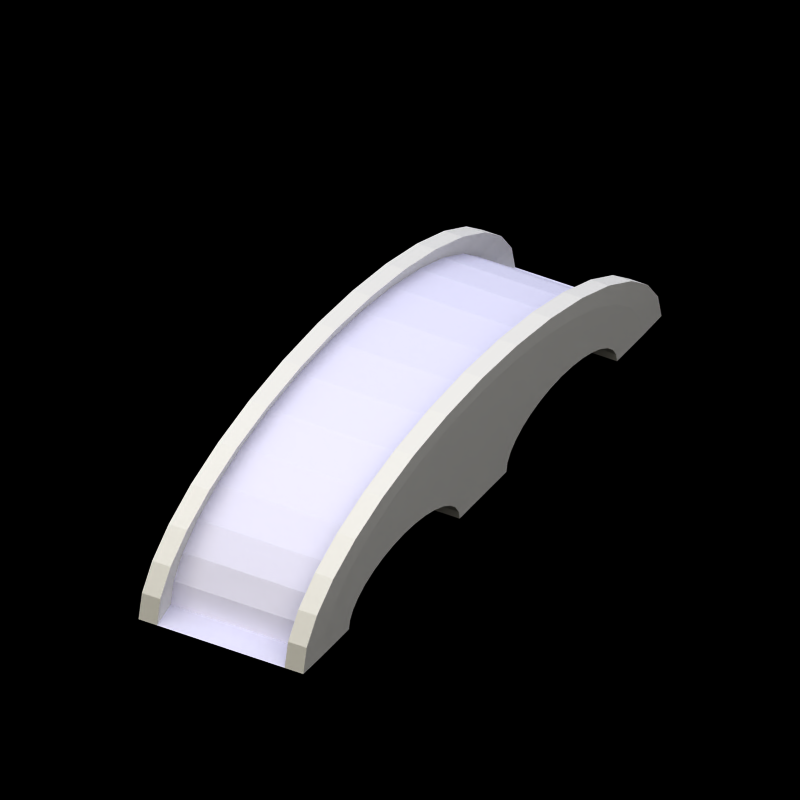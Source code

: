 # Source: emp_bridge_busy.blend  (saved by Blender 2.79.0; exported with 4.5.12 LTS)
import bpy
from mathutils import Matrix  # noqa: F401  (used for matrix-valued properties, if any)

bpy.ops.wm.read_factory_settings(use_empty=True)
scene = bpy.context.scene
scene.name = 'Scene'

# ---- collections
col_collection_1 = bpy.data.collections.new('Collection 1'); scene.collection.children.link(col_collection_1)
col_collection_20 = bpy.data.collections.new('Collection 20'); scene.collection.children.link(col_collection_20)

# ---- materials (node trees are filled in below, after node groups)
mat_brick_001 = bpy.data.materials.new('brick.001')
mat_brick_001.alpha_threshold = 0.0
mat_brick_001.roughness = 0.5
mat_main_001 = bpy.data.materials.new('main.001')
mat_main_001.alpha_threshold = 0.0
mat_main_001.diffuse_color = (0.8, 0.8, 0.9, 1.0)
mat_main_001.roughness = 0.5
mat_pc_001 = bpy.data.materials.new('pc.001')
mat_pc_001.alpha_threshold = 0.0
mat_pc_001.roughness = 0.5
mat_shadow = bpy.data.materials.new('Shadow')
mat_shadow.alpha_threshold = 0.0
mat_shadow.preview_render_type = 'FLAT'
mat_shadow.diffuse_color = (0.0, 0.0, 0.0, 1.0)
mat_shadow.roughness = 0.5
mat_shadow.line_color = (0.0, 0.0, 0.0, 0.5104)

# ---- material node trees

# ---- world
world_world = bpy.data.worlds.new('World'); scene.world = world_world
world_world.color = (0.8299, 0.8299, 0.8453)
world_world.use_sun_shadow = False
world_world.sun_shadow_jitter_overblur = 0.0
world_world.cycles.sampling_method = 'NONE'
world_world.cycles.sample_map_resolution = 256

# ---- cameras
cam_mainview = bpy.data.cameras.new('MainView')
cam_mainview.type = 'ORTHO'
cam_mainview.passepartout_alpha = 0.2
cam_mainview.clip_start = 0.2
cam_mainview.clip_end = 100.0
cam_mainview.lens = 35.0
cam_mainview.sensor_width = 32.0
cam_mainview.sensor_height = 18.0
cam_mainview.ortho_scale = 5.0
cam_mainview.display_size = 0.8
cam_mainview.show_passepartout = False
cam_mainview.show_safe_areas = True
cam_mainview.dof.focus_distance = 0.0
cam_mainview.dof.aperture_fstop = 128.0

# ---- lights
light_hightlight = bpy.data.lights.new('HightLight', 'SUN')
light_hightlight.color = (0.7556, 0.7973, 0.9923)
light_hightlight.transmission_factor = 0.0
light_hightlight.angle = 1.571
light_hightlight.energy = 0.65
light_hightlight.shadow_buffer_clip_start = 0.5
light_hightlight.shadow_soft_size = 1.0
light_hightlight.shadow_cascade_max_distance = 1000.0
light_hightlight.cycles.use_multiple_importance_sampling = False
light_mainlight = bpy.data.lights.new('MainLight', 'SUN')
light_mainlight.color = (1.0, 0.911, 0.549)
light_mainlight.transmission_factor = 0.0
light_mainlight.angle = 1.571
light_mainlight.energy = 0.85
light_mainlight.shadow_buffer_clip_start = 0.5
light_mainlight.shadow_soft_size = 1.0
light_mainlight.shadow_cascade_max_distance = 1000.0
light_mainlight.cycles.use_multiple_importance_sampling = False
light_shadowgenerator = bpy.data.lights.new('ShadowGenerator', 'SUN')
light_shadowgenerator.transmission_factor = 0.0
light_shadowgenerator.angle = 1.571
light_shadowgenerator.energy = 0.0
light_shadowgenerator.shadow_buffer_clip_start = 0.5
light_shadowgenerator.shadow_soft_size = 1.0
light_shadowgenerator.shadow_cascade_max_distance = 1000.0
light_shadowgenerator.cycles.use_multiple_importance_sampling = False

# ---- meshes
me_circle = bpy.data.meshes.new('Circle')
me_circle.from_pydata([(-0.5, 2.0, 1.562e-08), (-0.5, 1.962, 0.1951), (-0.5, 1.848, 0.3827), (-0.5, 1.663, 0.5556), (-0.5, 1.414, 0.7071), (-0.5, 1.111, 0.8315), (-0.5, 0.7654, 0.9239), (-0.5, 0.3902, 0.9808), (-0.5, -1.177e-07, 1.0), (-7.451e-09, -1.177e-07, 1.0), (-7.451e-09, 0.3902, 0.9808), (-7.451e-09, 0.7654, 0.9239), (-7.451e-09, 1.111, 0.8315), (-7.451e-09, 1.414, 0.7071), (-7.451e-09, 1.663, 0.5556), (-7.451e-09, 1.848, 0.3827), (-7.451e-09, 1.962, 0.1951), (-7.451e-09, 2.0, 1.562e-08), (-0.5, 1.8, 1.249e-08), (-0.5, 1.765, 0.1561), (-0.5, 1.663, 0.3061), (-0.5, 1.497, 0.4445), (-0.5, 1.273, 0.5657), (-0.5, 1.0, 0.6652), (-0.5, 0.6888, 0.7391), (-0.5, 0.3512, 0.7846), (-0.5, -1.059e-07, 0.8), (-7.451e-09, -1.059e-07, 0.8), (-7.451e-09, 0.3512, 0.7846), (-7.451e-09, 0.6888, 0.7391), (-7.451e-09, 1.0, 0.6652), (-7.451e-09, 1.273, 0.5657), (-7.451e-09, 1.497, 0.4445), (-7.451e-09, 1.663, 0.3061), (-7.451e-09, 1.765, 0.1561), (-7.451e-09, 1.8, 1.249e-08), (-0.6, 2.0, 1.562e-08), (-0.6, 1.962, 0.1951), (-0.6, 1.848, 0.3827), (-0.6, 1.663, 0.5556), (-0.6, 1.414, 0.7071), (-0.6, 1.111, 0.8315), (-0.6, 0.7654, 0.9239), (-0.6, 0.3902, 0.9808), (-0.6, -1.177e-07, 1.0), (-0.6, 1.8, 1.249e-08), (-0.6, 1.765, 0.1561), (-0.6, 1.663, 0.3061), (-0.6, 1.497, 0.4445), (-0.6, 1.273, 0.5657), (-0.6, 1.0, 0.6652), (-0.6, 0.6888, 0.7391), (-0.6, 0.3512, 0.7846), (-0.6, -1.059e-07, 0.8), (-0.4608, 2.197, 0.2185), (-0.4608, 2.24, 1.749e-08), (-0.4608, 2.069, 0.4286), (-0.4608, 1.862, 0.6222), (-0.4608, 1.584, 0.792), (-0.4608, 1.244, 0.9312), (-0.4608, 0.8572, 1.035), (-0.4608, 0.437, 1.098), (-0.4608, -1.318e-07, 1.12), (-0.5952, 1.244, 0.9312), (-0.5952, 1.584, 0.792), (-0.5952, 1.862, 0.6222), (-0.5952, 2.069, 0.4286), (-0.5952, 2.197, 0.2185), (-0.5952, 2.24, 1.749e-08), (-0.5952, 0.8572, 1.035), (-0.5952, 0.437, 1.098), (-0.5952, -1.318e-07, 1.12), (1.118e-07, 2.24, 1.499e-08), (-0.6, 0.0, -2.223e-07), (-0.6, 1.675, 5.996e-09), (-0.6, 1.662, 0.07491), (-0.6, 1.623, 0.147), (-0.6, 1.559, 0.2133), (-0.6, 1.473, 0.2715), (-0.6, 1.368, 0.3193), (-0.6, 1.249, 0.3548), (-0.6, 1.119, 0.3766), (-0.6, 0.984, 0.384), (-0.6, 0.8492, 0.3766), (-0.6, 0.7195, 0.3548), (-0.6, 0.6, 0.3193), (-0.6, 0.4952, 0.2715), (-0.6, 0.4093, 0.2133), (-0.6, 0.3454, 0.147), (-0.6, 0.3061, 0.07491), (-0.6, 0.2928, -2.223e-07), (-0.4, 0.0, -2.223e-07), (-0.4, 1.675, 5.996e-09), (-0.4, 1.662, 0.07491), (-0.4, 1.623, 0.147), (-0.4, 1.559, 0.2133), (-0.4, 1.473, 0.2715), (-0.4, 1.368, 0.3193), (-0.4, 1.249, 0.3548), (-0.4, 1.119, 0.3766), (-0.4, 0.984, 0.384), (-0.4, 0.8492, 0.3766), (-0.4, 0.7195, 0.3548), (-0.4, 0.6, 0.3193), (-0.4, 0.4952, 0.2715), (-0.4, 0.4093, 0.2133), (-0.4, 0.3454, 0.147), (-0.4, 0.3061, 0.07491), (-0.4, 0.2928, -2.223e-07)], [(27, 9)], [(3, 14, 15, 2), (4, 13, 14, 3), (5, 12, 13, 4), (6, 11, 12, 5), (7, 10, 11, 6), (8, 9, 10, 7), (1, 16, 17, 0), (2, 15, 16, 1), (21, 20, 33, 32), (22, 21, 32, 31), (23, 22, 31, 30), (24, 23, 30, 29), (25, 24, 29, 28), (26, 25, 28, 27), (19, 18, 35, 34), (20, 19, 34, 33), (7, 6, 60, 61), (6, 5, 59, 60), (43, 44, 71, 70), (25, 26, 53, 52), (0, 17, 35, 18), (5, 4, 58, 59), (42, 43, 70, 69), (24, 25, 52, 51), (4, 3, 57, 58), (41, 42, 69, 63), (23, 24, 51, 50), (3, 2, 56, 57), (37, 36, 45, 46), (38, 37, 46, 47), (39, 38, 47, 48), (40, 39, 48, 49), (41, 40, 49, 50), (42, 41, 50, 51), (43, 42, 51, 52), (44, 43, 52, 53), (40, 41, 63, 64), (0, 18, 45, 36), (18, 19, 46, 45), (39, 40, 64, 65), (19, 20, 47, 46), (2, 1, 54, 56), (20, 21, 48, 47), (21, 22, 49, 48), (1, 0, 55, 54), (22, 23, 50, 49), (38, 39, 65, 66), (61, 60, 69, 70), (60, 59, 63, 69), (59, 58, 64, 63), (58, 57, 65, 64), (57, 56, 66, 65), (56, 54, 67, 66), (54, 55, 68, 67), (62, 61, 70, 71), (8, 7, 61, 62), (0, 36, 68, 55), (36, 37, 67, 68), (37, 38, 66, 67), (17, 0, 55, 72), (73, 53, 89, 90), (53, 52, 51, 83, 84, 85, 86, 87, 88, 89), (48, 49, 50, 51, 83, 82, 81, 80, 79, 78, 77, 47), (46, 47, 77, 76, 75, 74, 45), (89, 88, 106, 107), (81, 82, 100, 99), (74, 75, 93, 92), (90, 89, 107, 108), (82, 83, 101, 100), (75, 76, 94, 93), (84, 83, 101, 102), (76, 77, 95, 94), (85, 84, 102, 103), (73, 90, 108, 91), (77, 78, 96, 95), (86, 85, 103, 104), (78, 79, 97, 96), (87, 86, 104, 105), (79, 80, 98, 97), (88, 87, 105, 106), (80, 81, 99, 98)])
me_circle.polygons.foreach_set('material_index', [1, 1, 1, 1, 1, 1, 1, 1, 0, 0, 0, 0, 0, 0, 0, 0, 0, 0, 0, 0, 0, 0, 0, 0, 0, 0, 0, 0, 0, 0, 0, 0, 0, 0, 0, 0, 0, 0, 0, 0, 0, 0, 0, 0, 0, 0, 0, 0, 0, 0, 0, 0, 0, 0, 0, 0, 0, 0, 0, 1, 0, 0, 0, 0, 0, 0, 0, 0, 0, 0, 0, 0, 0, 0, 0, 0, 0, 0, 0, 0, 0])
me_circle.materials.append(mat_brick_001)
me_circle.materials.append(mat_main_001)
me_circle.materials.append(mat_pc_001)
me_circle.use_remesh_preserve_volume = False
me_circle.use_remesh_preserve_attributes = False
me_circle.use_mirror_vertex_groups = False
me_circle.update()
me_shadowbaseplate = bpy.data.meshes.new('ShadowBaseplate')
me_shadowbaseplate.from_pydata([(6.151, 0.1536, 0.02203), (0.03079, -2.064, 5.796), (-6.151, -0.1536, -0.02203), (-0.03079, 2.064, -5.796)], [], [(0, 3, 2, 1)])
me_shadowbaseplate.materials.append(mat_shadow)
me_shadowbaseplate.use_remesh_preserve_volume = False
me_shadowbaseplate.use_remesh_preserve_attributes = False
me_shadowbaseplate.use_mirror_vertex_groups = False
me_shadowbaseplate.update()

# ---- objects
ob_bridge = bpy.data.objects.new('bridge', me_circle)
ob_mainlightcontrol = bpy.data.objects.new('MainLightControl', None)
ob_cameracontrol = bpy.data.objects.new('CameraControl', None)
ob_mainview = bpy.data.objects.new('MainView', cam_mainview)
ob_highlight = bpy.data.objects.new('HighLight', light_hightlight)
ob_mainlight = bpy.data.objects.new('MainLight', light_mainlight)
ob_shadgencontrol = bpy.data.objects.new('ShadGenControl', None)
ob_shadowgenerator = bpy.data.objects.new('ShadowGenerator', light_shadowgenerator)
ob_shadowbaseplate = bpy.data.objects.new('ShadowBaseplate', me_shadowbaseplate)

# ---- transforms, parenting, visibility, modifiers, constraints
ob_bridge.location = (0.0, 0.0, 0.0)
ob_bridge.rotation_euler = (0.0, -0.0, -1.309)
ob_bridge.scale = (1.0, 1.0, 0.8)
ob_bridge.lineart.crease_threshold = 0.0
_m = ob_bridge.modifiers.new('Mirror', 'MIRROR')
_m.use_axis = (True, True, False)
ob_mainlightcontrol.location = (3.021e-05, -4.144e-05, 0.5173)
ob_mainlightcontrol.scale = (0.625, 0.625, 0.625)
ob_mainlightcontrol.lock_rotations_4d = False
ob_mainlightcontrol.empty_display_type = 'ARROWS'
ob_mainlightcontrol.empty_image_offset = (0.0, 0.0)
ob_mainlightcontrol.color = (0.0, 0.0, 0.0, 1.0)
ob_mainlightcontrol.lineart.crease_threshold = 0.0
ob_cameracontrol.parent = ob_mainlightcontrol
ob_cameracontrol.matrix_parent_inverse = Matrix(((1.583, 0.2352, 0.0, -1.18), (-0.2352, 1.583, 0.0, -0.8699), (7.105e-15, 8.882e-16, 1.6, 2.895e-08), (0.0, 0.0, 0.0, 1.0)))
ob_cameracontrol.location = (0.6496, 0.6462, -1.809e-08)
ob_cameracontrol.rotation_euler = (0.0, -0.0, 0.1475)
ob_cameracontrol.scale = (0.625, 0.625, 0.625)
ob_cameracontrol.lock_rotations_4d = False
ob_cameracontrol.empty_display_type = 'ARROWS'
ob_cameracontrol.empty_image_offset = (0.0, 0.0)
ob_cameracontrol.color = (0.0, 0.0, 0.0, 1.0)
ob_cameracontrol.lineart.crease_threshold = 0.0
ob_mainview.parent = ob_cameracontrol
ob_mainview.location = (-10.0, -10.0, 10.0)
ob_mainview.rotation_euler = (0.7854, 0.0, -0.7854)
ob_mainview.lock_rotations_4d = False
ob_mainview.empty_display_type = 'ARROWS'
ob_mainview.color = (0.0, 0.0, 0.0, 1.0)
ob_mainview.display_type = 'WIRE'
ob_mainview.lineart.crease_threshold = 0.0
_c = ob_mainview.constraints.new('TRACK_TO'); _c.name = 'AutoTrack'
_c.active = False
_c.target = ob_cameracontrol
ob_highlight.parent = ob_mainlightcontrol
ob_highlight.matrix_parent_inverse = Matrix(((1.583, 0.2352, 0.0, -1.18), (-0.2352, 1.583, 0.0, -0.8699), (7.105e-15, 8.882e-16, 1.6, 2.895e-08), (0.0, 0.0, 0.0, 1.0)))
ob_highlight.location = (-0.4087, -9.543, 0.0)
ob_highlight.lock_rotations_4d = False
ob_highlight.empty_display_type = 'ARROWS'
ob_highlight.color = (0.0, 0.0, 0.0, 1.0)
ob_highlight.lineart.crease_threshold = 0.0
ob_mainlight.parent = ob_mainlightcontrol
ob_mainlight.location = (-17.57, -9.77, 18.14)
ob_mainlight.rotation_euler = (0.0, 7.162e-08, -1.047)
ob_mainlight.lock_rotations_4d = False
ob_mainlight.empty_display_type = 'ARROWS'
ob_mainlight.color = (0.0, 0.0, 0.0, 1.0)
ob_mainlight.display_type = 'WIRE'
ob_mainlight.lineart.crease_threshold = 0.0
_c = ob_mainlight.constraints.new('TRACK_TO'); _c.name = 'AutoTrack.001'
_c.active = False
_c.target = ob_mainlightcontrol
ob_shadgencontrol.parent = ob_mainlightcontrol
ob_shadgencontrol.matrix_parent_inverse = Matrix(((1.583, 0.2352, 0.0, -1.18), (-0.2352, 1.583, 0.0, -0.8699), (7.105e-15, 8.882e-16, 1.6, 2.895e-08), (0.0, 0.0, 0.0, 1.0)))
ob_shadgencontrol.location = (0.9774, 0.5806, -1.809e-08)
ob_shadgencontrol.rotation_euler = (-0.07658, 0.1926, 0.2052)
ob_shadgencontrol.scale = (0.625, 0.625, 0.625)
ob_shadgencontrol.lock_rotations_4d = False
ob_shadgencontrol.empty_display_type = 'ARROWS'
ob_shadgencontrol.empty_image_offset = (0.0, 0.0)
ob_shadgencontrol.color = (0.0, 0.0, 0.0, 1.0)
ob_shadgencontrol.lineart.crease_threshold = 0.0
ob_shadowgenerator.parent = ob_shadgencontrol
ob_shadowgenerator.location = (-17.57, -9.77, 18.14)
ob_shadowgenerator.rotation_euler = (0.0, 7.162e-08, -1.047)
ob_shadowgenerator.lock_rotations_4d = False
ob_shadowgenerator.empty_display_type = 'ARROWS'
ob_shadowgenerator.color = (0.0, 0.0, 0.0, 1.0)
ob_shadowgenerator.display_type = 'WIRE'
ob_shadowgenerator.lineart.crease_threshold = 0.0
_c = ob_shadowgenerator.constraints.new('TRACK_TO'); _c.name = 'Const'
_c.target = ob_shadgencontrol
ob_shadowbaseplate.location = (0.004769, 0.000179, -0.002831)
ob_shadowbaseplate.rotation_euler = (1.229, 0.02472, 0.7805)
ob_shadowbaseplate.scale = (5.18, 5.18, 5.18)
ob_shadowbaseplate.lock_rotations_4d = False
ob_shadowbaseplate.empty_display_type = 'ARROWS'
ob_shadowbaseplate.color = (0.0, 0.0, 0.0, 1.0)
ob_shadowbaseplate.lineart.crease_threshold = 0.0

# ---- collection membership
col_collection_1.objects.link(ob_bridge)
col_collection_20.objects.link(ob_mainlightcontrol)
col_collection_20.objects.link(ob_cameracontrol)
col_collection_20.objects.link(ob_mainview)
col_collection_20.objects.link(ob_highlight)
col_collection_20.objects.link(ob_mainlight)
col_collection_20.objects.link(ob_shadgencontrol)
col_collection_20.objects.link(ob_shadowgenerator)
col_collection_20.objects.link(ob_shadowbaseplate)

# ---- scene / render settings (as saved in the file)
scene.camera = ob_mainview
scene.frame_start = 1; scene.frame_end = 20; scene.frame_set(1)
scene.render.engine = 'BLENDER_EEVEE_NEXT'
scene.render.image_settings.compression = 90
scene.render.resolution_x = 400
scene.render.resolution_y = 400
scene.render.pixel_aspect_x = 100.0
scene.render.pixel_aspect_y = 100.0
scene.render.fps = 25
scene.render.dither_intensity = 0.0
scene.render.use_compositing = False
scene.render.use_sequencer = False
scene.render.bake_margin = 2
scene.render.bake_bias = 0.0
scene.render.use_stamp_time = False
scene.render.use_stamp_date = False
scene.render.use_stamp_frame = False
scene.render.use_stamp_camera = False
scene.render.use_stamp_scene = False
scene.render.use_stamp_filename = False
scene.render.use_stamp_render_time = False
scene.render.stamp_font_size = 0
scene.cycles.use_denoising = False
scene.cycles.samples = 10
scene.cycles.sampling_pattern = 'TABULATED_SOBOL'
scene.cycles.light_sampling_threshold = 0.0
scene.cycles.use_adaptive_sampling = False
scene.cycles.use_light_tree = False
scene.cycles.blur_glossy = 0.0
scene.cycles.volume_bounces = 1
scene.cycles.pixel_filter_type = 'GAUSSIAN'
scene.cycles.sample_clamp_indirect = 0.0
scene.view_settings.view_transform = 'Raw'
bpy.context.view_layer.update()
